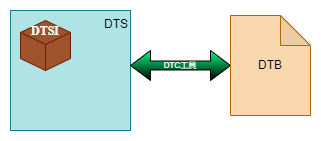

The diagram above was exported from draw.io. Its source (the exported page's mxGraphModel, read from the mxfile embedded in the PNG):
<mxGraphModel dx="627" dy="473" grid="1" gridSize="10" guides="1" tooltips="1" connect="1" arrows="1" fold="1" page="1" pageScale="1" pageWidth="827" pageHeight="1169" math="0" shadow="0">
  <root>
    <mxCell id="0" />
    <mxCell id="1" parent="0" />
    <mxCell id="wjSN-M17124bjVZDR3wC-13" value="" style="group" vertex="1" connectable="0" parent="1">
      <mxGeometry x="50" y="160" width="120" height="120" as="geometry" />
    </mxCell>
    <mxCell id="wjSN-M17124bjVZDR3wC-2" value="DTS" style="whiteSpace=wrap;html=1;aspect=fixed;fillColor=#b0e3e6;strokeColor=#0e8088;labelPosition=center;verticalLabelPosition=middle;align=right;verticalAlign=top;" vertex="1" parent="wjSN-M17124bjVZDR3wC-13">
      <mxGeometry width="120" height="120" as="geometry" />
    </mxCell>
    <mxCell id="wjSN-M17124bjVZDR3wC-4" value="&lt;b style=&quot;&quot;&gt;&lt;font face=&quot;Times New Roman&quot;&gt;&amp;nbsp; &amp;nbsp;DTSI&amp;nbsp; &amp;nbsp; &amp;nbsp; &amp;nbsp; &amp;nbsp; &amp;nbsp; &amp;nbsp; &amp;nbsp; &amp;nbsp; &amp;nbsp; &amp;nbsp;&amp;nbsp;&lt;/font&gt;&lt;/b&gt;" style="html=1;whiteSpace=wrap;shape=isoCube2;backgroundOutline=1;isoAngle=15;labelBackgroundColor=none;align=center;labelPosition=center;verticalLabelPosition=middle;verticalAlign=middle;fillColor=#a0522d;fontColor=#ffffff;strokeColor=#6D1F00;" vertex="1" parent="wjSN-M17124bjVZDR3wC-13">
      <mxGeometry x="10" y="10" width="50" height="50" as="geometry" />
    </mxCell>
    <mxCell id="wjSN-M17124bjVZDR3wC-14" value="&lt;font color=&quot;#ffffff&quot; style=&quot;font-size: 8px;&quot;&gt;DTC工具&lt;/font&gt;" style="shape=doubleArrow;whiteSpace=wrap;html=1;verticalAlign=top;fillStyle=hatch;fillColor=#00FF80;gradientColor=default;" vertex="1" parent="1">
      <mxGeometry x="170" y="200" width="100" height="30" as="geometry" />
    </mxCell>
    <mxCell id="wjSN-M17124bjVZDR3wC-16" value="DTB" style="shape=note;whiteSpace=wrap;html=1;backgroundOutline=1;darkOpacity=0.05;fillColor=#fad7ac;strokeColor=#b46504;" vertex="1" parent="1">
      <mxGeometry x="270" y="165" width="80" height="100" as="geometry" />
    </mxCell>
  </root>
</mxGraphModel>